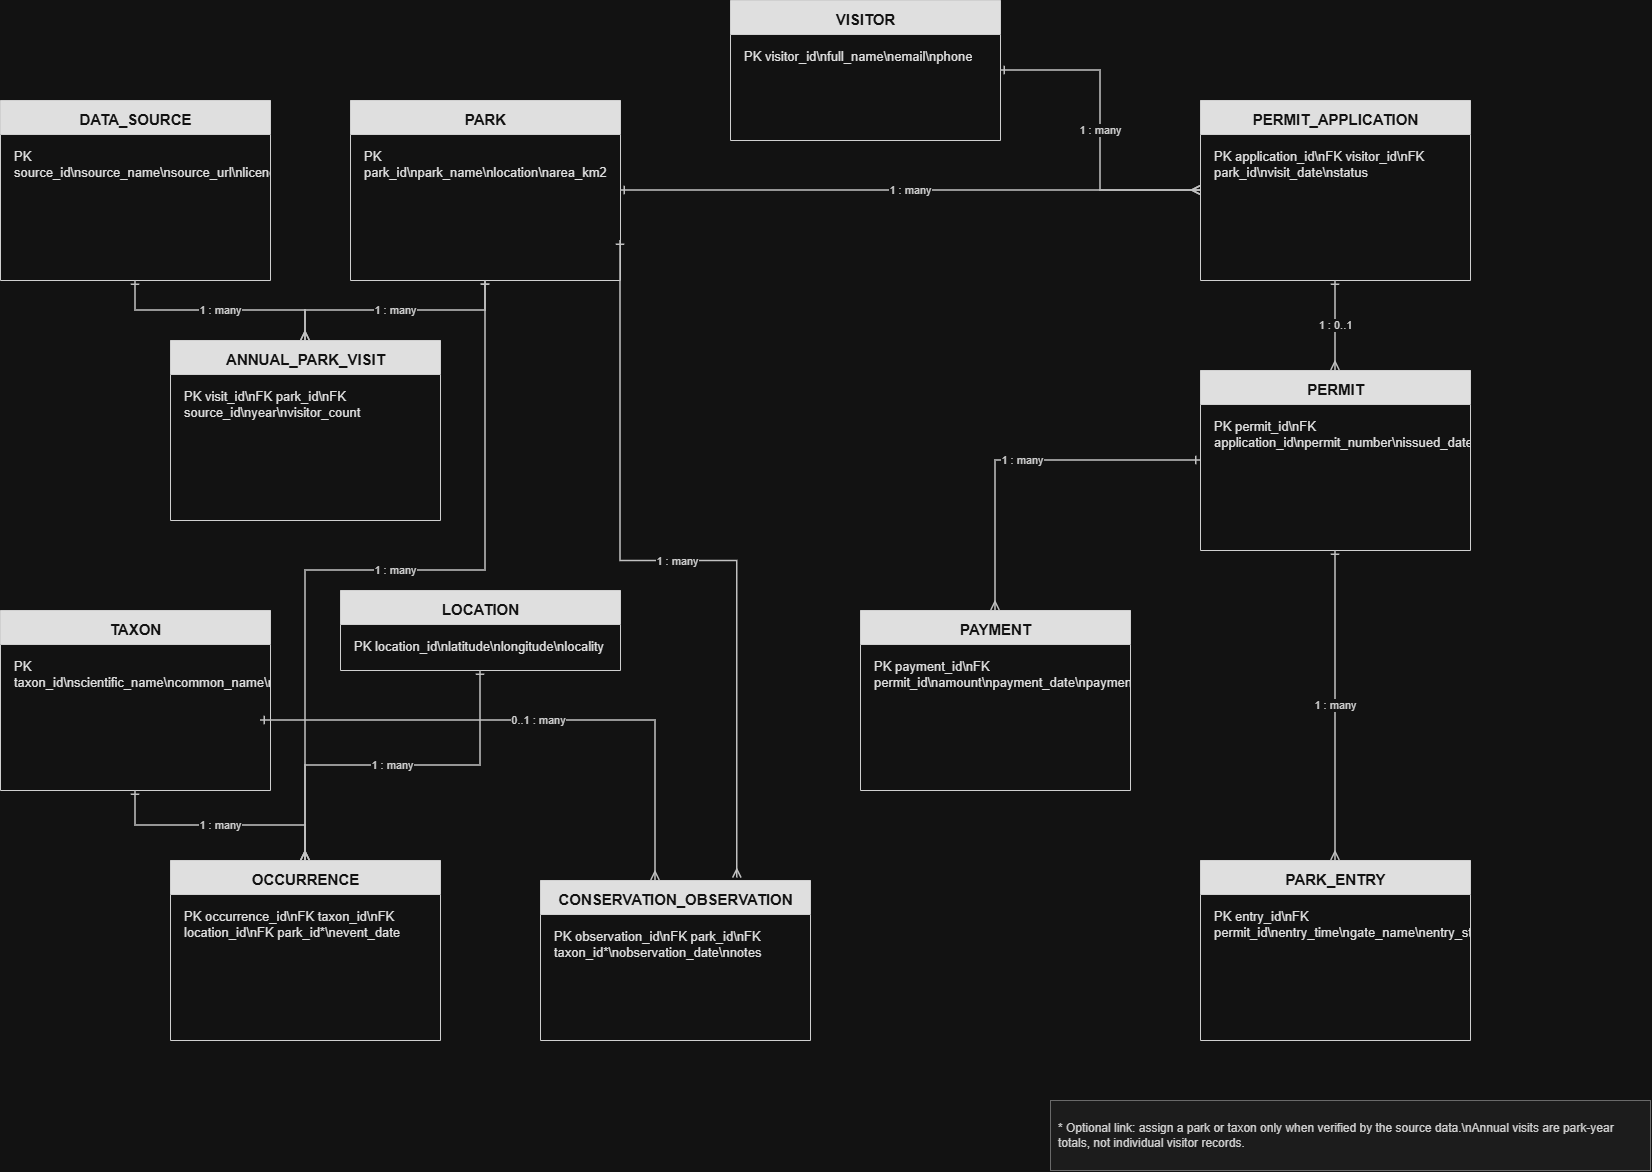

The diagram above was exported from draw.io. Its source (the exported page's mxGraphModel, read from the mxfile embedded in the PNG):
<mxGraphModel dx="1365" dy="1938" grid="1" gridSize="10" guides="1" tooltips="1" connect="1" arrows="1" fold="1" page="1" pageScale="1" pageWidth="1800" pageHeight="1200" math="0" shadow="0">
  <root>
    <mxCell id="0" />
    <mxCell id="1" parent="0" />
    <mxCell id="2" parent="1" style="swimlane;html=1;startSize=34;horizontal=1;rounded=0;collapsible=0;recursiveResize=0;fillColor=#111111;swimlaneFillColor=#FFFFFF;strokeColor=#222222;fontColor=#FFFFFF;fontStyle=1;fontSize=15;align=center;verticalAlign=middle;spacingTop=4;childLayout=stackLayout;resizeParent=1;resizeLast=0;collapsible=0;" value="DATA_SOURCE" vertex="1">
      <mxGeometry height="180" width="270" x="40" y="60" as="geometry" />
    </mxCell>
    <mxCell id="2a" parent="2" style="text;html=1;align=left;verticalAlign=top;whiteSpace=wrap;overflow=hidden;spacingLeft=12;spacingTop=8;fontSize=13;fontColor=#111111;strokeColor=none;fillColor=none;" value="PK source_id\nsource_name\nsource_url\nlicence\ndate_collected" vertex="1">
      <mxGeometry height="146" width="270" y="34" as="geometry" />
    </mxCell>
    <mxCell id="3" parent="1" style="swimlane;html=1;startSize=34;horizontal=1;rounded=0;collapsible=0;recursiveResize=0;fillColor=#111111;swimlaneFillColor=#FFFFFF;strokeColor=#222222;fontColor=#FFFFFF;fontStyle=1;fontSize=15;align=center;verticalAlign=middle;spacingTop=4;childLayout=stackLayout;resizeParent=1;resizeLast=0;collapsible=0;" value="PARK" vertex="1">
      <mxGeometry height="180" width="270" x="390" y="60" as="geometry" />
    </mxCell>
    <mxCell id="3a" parent="3" style="text;html=1;align=left;verticalAlign=top;whiteSpace=wrap;overflow=hidden;spacingLeft=12;spacingTop=8;fontSize=13;fontColor=#111111;strokeColor=none;fillColor=none;" value="PK park_id\npark_name\nlocation\narea_km2" vertex="1">
      <mxGeometry height="146" width="270" y="34" as="geometry" />
    </mxCell>
    <mxCell id="4" parent="1" style="swimlane;html=1;startSize=34;horizontal=1;rounded=0;collapsible=0;recursiveResize=0;fillColor=#111111;swimlaneFillColor=#FFFFFF;strokeColor=#222222;fontColor=#FFFFFF;fontStyle=1;fontSize=15;align=center;verticalAlign=middle;spacingTop=4;childLayout=stackLayout;resizeParent=1;resizeLast=0;collapsible=0;" value="ANNUAL_PARK_VISIT" vertex="1">
      <mxGeometry height="180" width="270" x="210" y="300" as="geometry" />
    </mxCell>
    <mxCell id="4a" parent="4" style="text;html=1;align=left;verticalAlign=top;whiteSpace=wrap;overflow=hidden;spacingLeft=12;spacingTop=8;fontSize=13;fontColor=#111111;strokeColor=none;fillColor=none;" value="PK visit_id\nFK park_id\nFK source_id\nyear\nvisitor_count" vertex="1">
      <mxGeometry height="146" width="270" y="34" as="geometry" />
    </mxCell>
    <mxCell id="5" parent="1" style="swimlane;html=1;startSize=34;horizontal=1;rounded=0;collapsible=0;recursiveResize=0;fillColor=#111111;swimlaneFillColor=#FFFFFF;strokeColor=#222222;fontColor=#FFFFFF;fontStyle=1;fontSize=15;align=center;verticalAlign=middle;spacingTop=4;childLayout=stackLayout;resizeParent=1;resizeLast=0;collapsible=0;" value="TAXON" vertex="1">
      <mxGeometry height="180" width="270" x="40" y="570" as="geometry" />
    </mxCell>
    <mxCell id="5a" parent="5" style="text;html=1;align=left;verticalAlign=top;whiteSpace=wrap;overflow=hidden;spacingLeft=12;spacingTop=8;fontSize=13;fontColor=#111111;strokeColor=none;fillColor=none;" value="PK taxon_id\nscientific_name\ncommon_name\ntaxon_group" vertex="1">
      <mxGeometry height="146" width="270" y="34" as="geometry" />
    </mxCell>
    <mxCell id="6" parent="1" style="swimlane;html=1;startSize=34;horizontal=1;rounded=0;collapsible=0;recursiveResize=0;fillColor=#111111;swimlaneFillColor=#FFFFFF;strokeColor=#222222;fontColor=#FFFFFF;fontStyle=1;fontSize=15;align=center;verticalAlign=middle;spacingTop=4;childLayout=stackLayout;resizeParent=1;resizeLast=0;collapsible=0;" value="LOCATION" vertex="1">
      <mxGeometry height="80" width="280" x="380" y="550" as="geometry" />
    </mxCell>
    <mxCell id="106" edge="1" parent="6" style="edgeStyle=orthogonalEdgeStyle;rounded=0;orthogonalLoop=1;jettySize=auto;html=1;strokeColor=#333333;strokeWidth=1.5;endArrow=ERmany;endFill=0;startArrow=ERone;startFill=0;fontSize=11;fontColor=#222222;labelBackgroundColor=#FFFFFF;" value="0..1 : many">
      <mxGeometry relative="1" as="geometry">
        <mxPoint x="-80" y="130" as="sourcePoint" />
        <mxPoint x="315" y="290" as="targetPoint" />
      </mxGeometry>
    </mxCell>
    <mxCell id="6a" parent="6" style="text;html=1;align=left;verticalAlign=top;whiteSpace=wrap;overflow=hidden;spacingLeft=12;spacingTop=8;fontSize=13;fontColor=#111111;strokeColor=none;fillColor=none;" value="PK location_id\nlatitude\nlongitude\nlocality" vertex="1">
      <mxGeometry height="46" width="270" y="34" as="geometry" />
    </mxCell>
    <mxCell id="7" parent="1" style="swimlane;html=1;startSize=34;horizontal=1;rounded=0;collapsible=0;recursiveResize=0;fillColor=#111111;swimlaneFillColor=#FFFFFF;strokeColor=#222222;fontColor=#FFFFFF;fontStyle=1;fontSize=15;align=center;verticalAlign=middle;spacingTop=4;childLayout=stackLayout;resizeParent=1;resizeLast=0;collapsible=0;" value="OCCURRENCE" vertex="1">
      <mxGeometry height="180" width="270" x="210" y="820" as="geometry" />
    </mxCell>
    <mxCell id="7a" parent="7" style="text;html=1;align=left;verticalAlign=top;whiteSpace=wrap;overflow=hidden;spacingLeft=12;spacingTop=8;fontSize=13;fontColor=#111111;strokeColor=none;fillColor=none;" value="PK occurrence_id\nFK taxon_id\nFK location_id\nFK park_id*\nevent_date" vertex="1">
      <mxGeometry height="146" width="270" y="34" as="geometry" />
    </mxCell>
    <mxCell id="8" parent="1" style="swimlane;html=1;startSize=34;horizontal=1;rounded=0;collapsible=0;recursiveResize=0;fillColor=#111111;swimlaneFillColor=#FFFFFF;strokeColor=#222222;fontColor=#FFFFFF;fontStyle=1;fontSize=15;align=center;verticalAlign=middle;spacingTop=4;childLayout=stackLayout;resizeParent=1;resizeLast=0;collapsible=0;" value="VISITOR" vertex="1">
      <mxGeometry height="140" width="270" x="770" y="-40" as="geometry" />
    </mxCell>
    <mxCell id="8a" parent="8" style="text;html=1;align=left;verticalAlign=top;whiteSpace=wrap;overflow=hidden;spacingLeft=12;spacingTop=8;fontSize=13;fontColor=#111111;strokeColor=none;fillColor=none;" value="PK visitor_id\nfull_name\nemail\nphone" vertex="1">
      <mxGeometry height="106" width="270" y="34" as="geometry" />
    </mxCell>
    <mxCell id="9" parent="1" style="swimlane;html=1;startSize=34;horizontal=1;rounded=0;collapsible=0;recursiveResize=0;fillColor=#111111;swimlaneFillColor=#FFFFFF;strokeColor=#222222;fontColor=#FFFFFF;fontStyle=1;fontSize=15;align=center;verticalAlign=middle;spacingTop=4;childLayout=stackLayout;resizeParent=1;resizeLast=0;collapsible=0;" value="PERMIT_APPLICATION" vertex="1">
      <mxGeometry height="180" width="270" x="1240" y="60" as="geometry" />
    </mxCell>
    <mxCell id="9a" parent="9" style="text;html=1;align=left;verticalAlign=top;whiteSpace=wrap;overflow=hidden;spacingLeft=12;spacingTop=8;fontSize=13;fontColor=#111111;strokeColor=none;fillColor=none;" value="PK application_id\nFK visitor_id\nFK park_id\nvisit_date\nstatus" vertex="1">
      <mxGeometry height="146" width="270" y="34" as="geometry" />
    </mxCell>
    <mxCell id="10" parent="1" style="swimlane;html=1;startSize=34;horizontal=1;rounded=0;collapsible=0;recursiveResize=0;fillColor=#111111;swimlaneFillColor=#FFFFFF;strokeColor=#222222;fontColor=#FFFFFF;fontStyle=1;fontSize=15;align=center;verticalAlign=middle;spacingTop=4;childLayout=stackLayout;resizeParent=1;resizeLast=0;collapsible=0;" value="PERMIT" vertex="1">
      <mxGeometry height="180" width="270" x="1240" y="330" as="geometry" />
    </mxCell>
    <mxCell id="10a" parent="10" style="text;html=1;align=left;verticalAlign=top;whiteSpace=wrap;overflow=hidden;spacingLeft=12;spacingTop=8;fontSize=13;fontColor=#111111;strokeColor=none;fillColor=none;" value="PK permit_id\nFK application_id\npermit_number\nissued_date\npermit_status" vertex="1">
      <mxGeometry height="146" width="270" y="34" as="geometry" />
    </mxCell>
    <mxCell id="11" parent="1" style="swimlane;html=1;startSize=34;horizontal=1;rounded=0;collapsible=0;recursiveResize=0;fillColor=#111111;swimlaneFillColor=#FFFFFF;strokeColor=#222222;fontColor=#FFFFFF;fontStyle=1;fontSize=15;align=center;verticalAlign=middle;spacingTop=4;childLayout=stackLayout;resizeParent=1;resizeLast=0;collapsible=0;" value="PAYMENT" vertex="1">
      <mxGeometry height="180" width="270" x="900" y="570" as="geometry" />
    </mxCell>
    <mxCell id="11a" parent="11" style="text;html=1;align=left;verticalAlign=top;whiteSpace=wrap;overflow=hidden;spacingLeft=12;spacingTop=8;fontSize=13;fontColor=#111111;strokeColor=none;fillColor=none;" value="PK payment_id\nFK permit_id\namount\npayment_date\npayment_status" vertex="1">
      <mxGeometry height="146" width="270" y="34" as="geometry" />
    </mxCell>
    <mxCell id="12" parent="1" style="swimlane;html=1;startSize=34;horizontal=1;rounded=0;collapsible=0;recursiveResize=0;fillColor=#111111;swimlaneFillColor=#FFFFFF;strokeColor=#222222;fontColor=#FFFFFF;fontStyle=1;fontSize=15;align=center;verticalAlign=middle;spacingTop=4;childLayout=stackLayout;resizeParent=1;resizeLast=0;collapsible=0;" value="PARK_ENTRY" vertex="1">
      <mxGeometry height="180" width="270" x="1240" y="820" as="geometry" />
    </mxCell>
    <mxCell id="12a" parent="12" style="text;html=1;align=left;verticalAlign=top;whiteSpace=wrap;overflow=hidden;spacingLeft=12;spacingTop=8;fontSize=13;fontColor=#111111;strokeColor=none;fillColor=none;" value="PK entry_id\nFK permit_id\nentry_time\ngate_name\nentry_status" vertex="1">
      <mxGeometry height="146" width="270" y="34" as="geometry" />
    </mxCell>
    <mxCell id="13" parent="1" style="swimlane;html=1;startSize=34;horizontal=1;rounded=0;collapsible=0;recursiveResize=0;fillColor=#111111;swimlaneFillColor=#FFFFFF;strokeColor=#222222;fontColor=#FFFFFF;fontStyle=1;fontSize=15;align=center;verticalAlign=middle;spacingTop=4;childLayout=stackLayout;resizeParent=1;resizeLast=0;collapsible=0;" value="CONSERVATION_OBSERVATION" vertex="1">
      <mxGeometry height="160" width="270" x="580" y="840" as="geometry" />
    </mxCell>
    <mxCell id="13a" parent="13" style="text;html=1;align=left;verticalAlign=top;whiteSpace=wrap;overflow=hidden;spacingLeft=12;spacingTop=8;fontSize=13;fontColor=#111111;strokeColor=none;fillColor=none;" value="PK observation_id\nFK park_id\nFK taxon_id*\nobservation_date\nnotes" vertex="1">
      <mxGeometry height="126" width="270" y="34" as="geometry" />
    </mxCell>
    <mxCell id="100" edge="1" parent="1" source="2" style="edgeStyle=orthogonalEdgeStyle;rounded=0;orthogonalLoop=1;jettySize=auto;html=1;strokeColor=#333333;strokeWidth=1.5;endArrow=ERmany;endFill=0;startArrow=ERone;startFill=0;fontSize=11;fontColor=#222222;labelBackgroundColor=#FFFFFF;" target="4" value="1 : many">
      <mxGeometry relative="1" as="geometry" />
    </mxCell>
    <mxCell id="101" edge="1" parent="1" source="3" style="edgeStyle=orthogonalEdgeStyle;rounded=0;orthogonalLoop=1;jettySize=auto;html=1;strokeColor=#333333;strokeWidth=1.5;endArrow=ERmany;endFill=0;startArrow=ERone;startFill=0;fontSize=11;fontColor=#222222;labelBackgroundColor=#FFFFFF;" target="4" value="1 : many">
      <mxGeometry relative="1" as="geometry" />
    </mxCell>
    <mxCell id="102" edge="1" parent="1" source="3" style="edgeStyle=orthogonalEdgeStyle;rounded=0;orthogonalLoop=1;jettySize=auto;html=1;strokeColor=#333333;strokeWidth=1.5;endArrow=ERmany;endFill=0;startArrow=ERone;startFill=0;fontSize=11;fontColor=#222222;labelBackgroundColor=#FFFFFF;" target="7" value="1 : many">
      <mxGeometry relative="1" as="geometry" />
    </mxCell>
    <mxCell id="103" edge="1" parent="1" source="5" style="edgeStyle=orthogonalEdgeStyle;rounded=0;orthogonalLoop=1;jettySize=auto;html=1;strokeColor=#333333;strokeWidth=1.5;endArrow=ERmany;endFill=0;startArrow=ERone;startFill=0;fontSize=11;fontColor=#222222;labelBackgroundColor=#FFFFFF;" target="7" value="1 : many">
      <mxGeometry relative="1" as="geometry" />
    </mxCell>
    <mxCell id="104" edge="1" parent="1" source="6" style="edgeStyle=orthogonalEdgeStyle;rounded=0;orthogonalLoop=1;jettySize=auto;html=1;strokeColor=#333333;strokeWidth=1.5;endArrow=ERmany;endFill=0;startArrow=ERone;startFill=0;fontSize=11;fontColor=#222222;labelBackgroundColor=#FFFFFF;" target="7" value="1 : many">
      <mxGeometry relative="1" as="geometry" />
    </mxCell>
    <mxCell id="105" edge="1" parent="1" style="edgeStyle=orthogonalEdgeStyle;rounded=0;orthogonalLoop=1;jettySize=auto;html=1;strokeColor=#333333;strokeWidth=1.5;endArrow=ERmany;endFill=0;startArrow=ERone;startFill=0;fontSize=11;fontColor=#222222;labelBackgroundColor=#FFFFFF;entryX=0.729;entryY=-0.015;entryDx=0;entryDy=0;entryPerimeter=0;" target="13" value="1 : many">
      <mxGeometry relative="1" as="geometry">
        <mxPoint x="660" y="200" as="sourcePoint" />
        <mxPoint x="840" y="780" as="targetPoint" />
      </mxGeometry>
    </mxCell>
    <mxCell id="107" edge="1" parent="1" source="8" style="edgeStyle=orthogonalEdgeStyle;rounded=0;orthogonalLoop=1;jettySize=auto;html=1;strokeColor=#333333;strokeWidth=1.5;endArrow=ERmany;endFill=0;startArrow=ERone;startFill=0;fontSize=11;fontColor=#222222;labelBackgroundColor=#FFFFFF;" target="9" value="1 : many">
      <mxGeometry relative="1" as="geometry" />
    </mxCell>
    <mxCell id="108" edge="1" parent="1" source="3" style="edgeStyle=orthogonalEdgeStyle;rounded=0;orthogonalLoop=1;jettySize=auto;html=1;strokeColor=#333333;strokeWidth=1.5;endArrow=ERmany;endFill=0;startArrow=ERone;startFill=0;fontSize=11;fontColor=#222222;labelBackgroundColor=#FFFFFF;" target="9" value="1 : many">
      <mxGeometry relative="1" as="geometry" />
    </mxCell>
    <mxCell id="109" edge="1" parent="1" source="9" style="edgeStyle=orthogonalEdgeStyle;rounded=0;orthogonalLoop=1;jettySize=auto;html=1;strokeColor=#333333;strokeWidth=1.5;endArrow=ERmany;endFill=0;startArrow=ERone;startFill=0;fontSize=11;fontColor=#222222;labelBackgroundColor=#FFFFFF;" target="10" value="1 : 0..1">
      <mxGeometry relative="1" as="geometry" />
    </mxCell>
    <mxCell id="110" edge="1" parent="1" source="10" style="edgeStyle=orthogonalEdgeStyle;rounded=0;orthogonalLoop=1;jettySize=auto;html=1;strokeColor=#333333;strokeWidth=1.5;endArrow=ERmany;endFill=0;startArrow=ERone;startFill=0;fontSize=11;fontColor=#222222;labelBackgroundColor=#FFFFFF;" target="11" value="1 : many">
      <mxGeometry relative="1" as="geometry" />
    </mxCell>
    <mxCell id="111" edge="1" parent="1" source="10" style="edgeStyle=orthogonalEdgeStyle;rounded=0;orthogonalLoop=1;jettySize=auto;html=1;strokeColor=#333333;strokeWidth=1.5;endArrow=ERmany;endFill=0;startArrow=ERone;startFill=0;fontSize=11;fontColor=#222222;labelBackgroundColor=#FFFFFF;" target="12" value="1 : many">
      <mxGeometry relative="1" as="geometry" />
    </mxCell>
    <mxCell id="note1" parent="1" style="rounded=0;whiteSpace=wrap;html=1;align=left;verticalAlign=middle;fillColor=#F3F3F3;strokeColor=#999999;fontSize=12;fontColor=#222222;spacing=8;" value="* Optional link: assign a park or taxon only when verified by the source data.\nAnnual visits are park-year totals, not individual visitor records." vertex="1">
      <mxGeometry height="70" width="600" x="1090" y="1060" as="geometry" />
    </mxCell>
  </root>
</mxGraphModel>